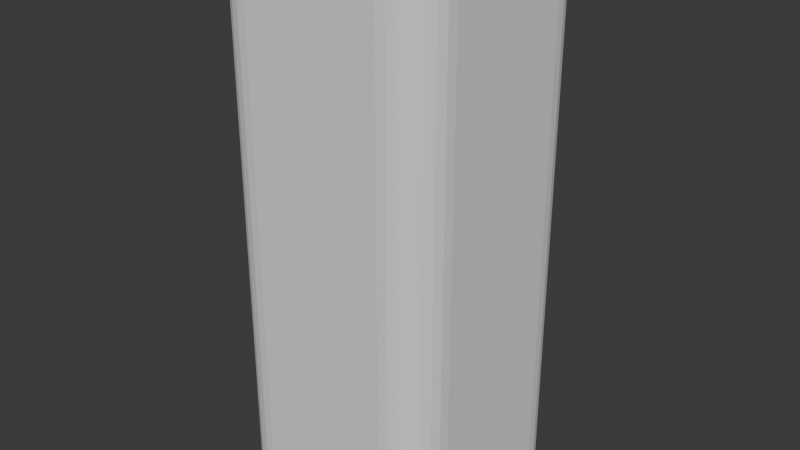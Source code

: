 # Source: pillar.blend  (saved by Blender 4.0.36; exported with 4.5.12 LTS)
import bpy
from mathutils import Matrix  # noqa: F401  (used for matrix-valued properties, if any)

bpy.ops.wm.read_factory_settings(use_empty=True)
scene = bpy.context.scene
scene.name = 'Scene'

# ---- collections
col_collection = bpy.data.collections.new('Collection'); scene.collection.children.link(col_collection)

# ---- world
world_world = bpy.data.worlds.new('World'); scene.world = world_world
world_world.use_nodes = True; world_world.node_tree.nodes.clear()
_N = world_world.node_tree.nodes; _L = world_world.node_tree.links
n0 = _N.new('ShaderNodeOutputWorld'); n0.name = 'World Output'; n0.location = (300, 300)
n1 = _N.new('ShaderNodeBackground'); n1.name = 'Background'; n1.location = (10, 300)
n1.inputs[0].default_value = (0.05088, 0.05088, 0.05088, 1.0)
_L.new(n1.outputs[0], n0.inputs[0])
n0.is_active_output = True
world_world.color = (0.05088, 0.05088, 0.05088)
world_world.use_sun_shadow = False
world_world.sun_shadow_jitter_overblur = 0.0

# ---- meshes
me_cube_001 = bpy.data.meshes.new('Cube.001')
me_cube_001.from_pydata([(-0.6139, -1.0, -1.434), (-1.0, -0.6139, -1.434), (-0.6999, -0.9903, -1.434), (-0.7814, -0.9618, -1.434), (-0.8546, -0.9158, -1.434), (-0.9158, -0.8546, -1.434), (-0.9618, -0.7814, -1.434), (-0.9903, -0.6999, -1.434), (-0.8124, -0.6034, 1.0), (-0.6034, -0.8124, 1.0), (-0.8062, -0.6578, 1.0), (-0.7916, -0.6995, 1.0), (-0.7681, -0.7369, 1.0), (-0.7369, -0.7681, 1.0), (-0.6995, -0.7916, 1.0), (-0.6578, -0.8062, 1.0), (-1.0, 0.6139, -1.434), (-0.6139, 1.0, -1.434), (-0.9903, 0.6999, -1.434), (-0.9618, 0.7814, -1.434), (-0.9158, 0.8546, -1.434), (-0.8546, 0.9158, -1.434), (-0.7814, 0.9618, -1.434), (-0.6999, 0.9903, -1.434), (-0.6034, 0.8124, 1.0), (-0.8124, 0.6034, 1.0), (-0.6578, 0.8062, 1.0), (-0.6995, 0.7916, 1.0), (-0.7369, 0.7681, 1.0), (-0.7681, 0.7369, 1.0), (-0.7916, 0.6995, 1.0), (-0.8062, 0.6578, 1.0), (1.0, -0.6139, -1.434), (0.6139, -1.0, -1.434), (0.9903, -0.6999, -1.434), (0.9618, -0.7814, -1.434), (0.9158, -0.8546, -1.434), (0.8546, -0.9158, -1.434), (0.7814, -0.9618, -1.434), (0.6999, -0.9903, -1.434), (0.6034, -0.8124, 1.0), (0.8124, -0.6034, 1.0), (0.6578, -0.8062, 1.0), (0.6995, -0.7916, 1.0), (0.7369, -0.7681, 1.0), (0.7681, -0.7369, 1.0), (0.7916, -0.6995, 1.0), (0.8062, -0.6578, 1.0), (0.6139, 1.0, -1.434), (1.0, 0.6139, -1.434), (0.6999, 0.9903, -1.434), (0.7814, 0.9618, -1.434), (0.8546, 0.9158, -1.434), (0.9158, 0.8546, -1.434), (0.9618, 0.7814, -1.434), (0.9903, 0.6999, -1.434), (0.8124, 0.6034, 1.0), (0.6034, 0.8124, 1.0), (0.8062, 0.6578, 1.0), (0.7916, 0.6995, 1.0), (0.7681, 0.7369, 1.0), (0.7369, 0.7681, 1.0), (0.6995, 0.7916, 1.0), (0.6578, 0.8062, 1.0), (-0.6139, -1.0, 1.0), (-0.6999, -0.9903, 1.0), (-0.7814, -0.9618, 1.0), (-0.8546, -0.9158, 1.0), (-0.9158, -0.8546, 1.0), (-0.9618, -0.7814, 1.0), (-0.9903, -0.6999, 1.0), (-1.0, -0.6139, 1.0), (-0.6999, 0.9903, 1.0), (-0.6139, 1.0, 1.0), (-0.7814, 0.9618, 1.0), (-0.8546, 0.9158, 1.0), (-0.9158, 0.8546, 1.0), (-0.9618, 0.7814, 1.0), (-0.9903, 0.6999, 1.0), (-1.0, 0.6139, 1.0), (0.9903, 0.6999, 1.0), (1.0, 0.6139, 1.0), (0.9618, 0.7814, 1.0), (0.9158, 0.8546, 1.0), (0.8546, 0.9158, 1.0), (0.7814, 0.9618, 1.0), (0.6999, 0.9903, 1.0), (0.6139, 1.0, 1.0), (0.6999, -0.9903, 1.0), (0.6139, -1.0, 1.0), (0.7814, -0.9618, 1.0), (0.8546, -0.9158, 1.0), (0.9158, -0.8546, 1.0), (0.9618, -0.7814, 1.0), (0.9903, -0.6999, 1.0), (1.0, -0.6139, 1.0)], [], [(33, 89, 64, 0), (49, 81, 95, 32), (1, 71, 79, 16), (17, 73, 87, 48), (0, 64, 65, 2), (2, 65, 66, 3), (3, 66, 67, 4), (4, 67, 68, 5), (5, 68, 69, 6), (6, 69, 70, 7), (7, 70, 71, 1), (73, 17, 23, 72), (72, 23, 22, 74), (74, 22, 21, 75), (75, 21, 20, 76), (76, 20, 19, 77), (77, 19, 18, 78), (78, 18, 16, 79), (81, 49, 55, 80), (80, 55, 54, 82), (82, 54, 53, 83), (83, 53, 52, 84), (84, 52, 51, 85), (85, 51, 50, 86), (86, 50, 48, 87), (89, 33, 39, 88), (88, 39, 38, 90), (90, 38, 37, 91), (91, 37, 36, 92), (92, 36, 35, 93), (93, 35, 34, 94), (94, 34, 32, 95), (16, 18, 19, 20, 21, 22, 23, 17, 48, 50, 51, 52, 53, 54, 55, 49, 32, 34, 35, 36, 37, 38, 39, 33, 0, 2, 3, 4, 5, 6, 7, 1), (9, 15, 65, 64), (15, 14, 66, 65), (14, 13, 67, 66), (13, 12, 68, 67), (12, 11, 69, 68), (11, 10, 70, 69), (10, 8, 71, 70), (26, 24, 73, 72), (27, 26, 72, 74), (28, 27, 74, 75), (29, 28, 75, 76), (30, 29, 76, 77), (31, 30, 77, 78), (25, 31, 78, 79), (58, 56, 81, 80), (59, 58, 80, 82), (60, 59, 82, 83), (61, 60, 83, 84), (62, 61, 84, 85), (63, 62, 85, 86), (57, 63, 86, 87), (42, 40, 89, 88), (43, 42, 88, 90), (44, 43, 90, 91), (45, 44, 91, 92), (46, 45, 92, 93), (47, 46, 93, 94), (41, 47, 94, 95), (8, 25, 79, 71), (40, 9, 64, 89), (56, 41, 95, 81), (24, 57, 87, 73)])
_uv = me_cube_001.uv_layers.new(name='UVMap')
_uv.uv.foreach_set('vector', [0.375, 0.7983, 0.625, 0.7983, 0.625, 0.9517, 0.375, 0.9517, 0.375, 0.5483, 0.625, 0.5483, 0.625, 0.7017, 0.375, 0.7017, 0.375, 0.04826, 0.625, 0.04826, 0.625, 0.2017, 0.375, 0.2017, 0.375, 0.2983, 0.625, 0.2983, 0.625, 0.4517, 0.375, 0.4517, 0.375, 0.9517, 0.625, 0.9517, 0.625, 0.9625, 0.375, 0.9625, 0.375, 0.9625, 0.625, 0.9625, 0.625, 0.9727, 0.375, 0.9727, 0.375, 0.9727, 0.625, 0.9727, 0.625, 1.0, 0.375, 1.0, 0.375, 0.0, 0.625, 0.0, 0.625, 0.01817, 0.375, 0.01817, 0.375, 0.01817, 0.625, 0.01817, 0.625, 0.02732, 0.375, 0.02732, 0.375, 0.02732, 0.625, 0.02732, 0.625, 0.03752, 0.375, 0.03752, 0.375, 0.03752, 0.625, 0.03752, 0.625, 0.04826, 0.375, 0.04826, 0.625, 0.2983, 0.375, 0.2983, 0.375, 0.2875, 0.625, 0.2875, 0.625, 0.2875, 0.375, 0.2875, 0.375, 0.2773, 0.625, 0.2773, 0.625, 0.2773, 0.375, 0.2773, 0.375, 0.2682, 0.625, 0.2682, 0.625, 0.2682, 0.375, 0.2682, 0.375, 0.2318, 0.625, 0.2318, 0.625, 0.2318, 0.375, 0.2318, 0.375, 0.2227, 0.625, 0.2227, 0.625, 0.2227, 0.375, 0.2227, 0.375, 0.2125, 0.625, 0.2125, 0.625, 0.2125, 0.375, 0.2125, 0.375, 0.2017, 0.625, 0.2017, 0.625, 0.5483, 0.375, 0.5483, 0.375, 0.5375, 0.625, 0.5375, 0.625, 0.5375, 0.375, 0.5375, 0.375, 0.5273, 0.625, 0.5273, 0.625, 0.5273, 0.375, 0.5273, 0.375, 0.5182, 0.625, 0.5182, 0.625, 0.5182, 0.375, 0.5182, 0.375, 0.4818, 0.625, 0.4818, 0.625, 0.4818, 0.375, 0.4818, 0.375, 0.4727, 0.625, 0.4727, 0.625, 0.4727, 0.375, 0.4727, 0.375, 0.4625, 0.625, 0.4625, 0.625, 0.4625, 0.375, 0.4625, 0.375, 0.4517, 0.625, 0.4517, 0.625, 0.7983, 0.375, 0.7983, 0.375, 0.7875, 0.625, 0.7875, 0.625, 0.7875, 0.375, 0.7875, 0.375, 0.7773, 0.625, 0.7773, 0.625, 0.7773, 0.375, 0.7773, 0.375, 0.7682, 0.625, 0.7682, 0.625, 0.7682, 0.375, 0.7682, 0.375, 0.7318, 0.625, 0.7318, 0.625, 0.7318, 0.375, 0.7318, 0.375, 0.7227, 0.625, 0.7227, 0.625, 0.7227, 0.375, 0.7227, 0.375, 0.7125, 0.625, 0.7125, 0.625, 0.7125, 0.375, 0.7125, 0.375, 0.7017, 0.625, 0.7017, 0.125, 0.5483, 0.1262, 0.5375, 0.1298, 0.5273, 0.1355, 0.5182, 0.1432, 0.5105, 0.1523, 0.5048, 0.1625, 0.5012, 0.1733, 0.5, 0.3267, 0.5, 0.3375, 0.5012, 0.3477, 0.5048, 0.3568, 0.5105, 0.3645, 0.5182, 0.3702, 0.5273, 0.3738, 0.5375, 0.375, 0.5483, 0.375, 0.7017, 0.3738, 0.7125, 0.3702, 0.7227, 0.3645, 0.7318, 0.3568, 0.7395, 0.3477, 0.7452, 0.3375, 0.7488, 0.3267, 0.75, 0.1733, 0.75, 0.1625, 0.7488, 0.1523, 0.7452, 0.1432, 0.7395, 0.1355, 0.7318, 0.1298, 0.7227, 0.1262, 0.7125, 0.125, 0.7017, 0.8254, 0.7265, 0.8322, 0.7258, 0.8375, 0.7488, 0.8267, 0.75, 0.8322, 0.7258, 0.8374, 0.724, 0.8477, 0.7452, 0.8375, 0.7488, 0.8374, 0.724, 0.8421, 0.721, 0.8568, 0.7395, 0.8477, 0.7452, 0.8421, 0.721, 0.846, 0.7171, 0.8645, 0.7318, 0.8568, 0.7395, 0.846, 0.7171, 0.849, 0.7124, 0.8702, 0.7227, 0.8645, 0.7318, 0.849, 0.7124, 0.8508, 0.7072, 0.8738, 0.7125, 0.8702, 0.7227, 0.8508, 0.7072, 0.8515, 0.7004, 0.875, 0.7017, 0.8738, 0.7125, 0.8322, 0.5242, 0.8254, 0.5235, 0.8267, 0.5, 0.8375, 0.5012, 0.8374, 0.526, 0.8322, 0.5242, 0.8375, 0.5012, 0.8477, 0.5048, 0.8421, 0.529, 0.8374, 0.526, 0.8477, 0.5048, 0.8568, 0.5105, 0.846, 0.5329, 0.8421, 0.529, 0.8568, 0.5105, 0.8645, 0.5182, 0.849, 0.5376, 0.846, 0.5329, 0.8645, 0.5182, 0.8702, 0.5273, 0.8508, 0.5428, 0.849, 0.5376, 0.8702, 0.5273, 0.8738, 0.5375, 0.8515, 0.5496, 0.8508, 0.5428, 0.8738, 0.5375, 0.875, 0.5483, 0.6492, 0.5428, 0.6485, 0.5496, 0.625, 0.5483, 0.6262, 0.5375, 0.651, 0.5376, 0.6492, 0.5428, 0.6262, 0.5375, 0.6298, 0.5273, 0.654, 0.5329, 0.651, 0.5376, 0.6298, 0.5273, 0.6355, 0.5182, 0.6579, 0.529, 0.654, 0.5329, 0.6355, 0.5182, 0.6432, 0.5105, 0.6626, 0.526, 0.6579, 0.529, 0.6432, 0.5105, 0.6523, 0.5048, 0.6678, 0.5242, 0.6626, 0.526, 0.6523, 0.5048, 0.6625, 0.5012, 0.6746, 0.5235, 0.6678, 0.5242, 0.6625, 0.5012, 0.6733, 0.5, 0.6678, 0.7258, 0.6746, 0.7265, 0.6733, 0.75, 0.6625, 0.7488, 0.6626, 0.724, 0.6678, 0.7258, 0.6625, 0.7488, 0.6523, 0.7452, 0.6579, 0.721, 0.6626, 0.724, 0.6523, 0.7452, 0.6432, 0.7395, 0.654, 0.7171, 0.6579, 0.721, 0.6432, 0.7395, 0.6355, 0.7318, 0.651, 0.7124, 0.654, 0.7171, 0.6355, 0.7318, 0.6298, 0.7227, 0.6492, 0.7072, 0.651, 0.7124, 0.6298, 0.7227, 0.6262, 0.7125, 0.6485, 0.7004, 0.6492, 0.7072, 0.6262, 0.7125, 0.625, 0.7017, 0.8515, 0.7004, 0.8515, 0.5496, 0.875, 0.5483, 0.875, 0.7017, 0.6746, 0.7265, 0.8254, 0.7265, 0.8267, 0.75, 0.6733, 0.75, 0.6485, 0.5496, 0.6485, 0.7004, 0.625, 0.7017, 0.625, 0.5483, 0.8254, 0.5235, 0.6746, 0.5235, 0.6733, 0.5, 0.8267, 0.5])
me_cube_001.update()

# ---- objects
ob_cube = bpy.data.objects.new('Cube', me_cube_001)

# ---- transforms, parenting, visibility, modifiers, constraints
ob_cube.location = (0.0, 0.0, 0.0)
ob_cube.scale = (1.0, 1.0, 2.0)

# ---- collection membership
col_collection.objects.link(ob_cube)

# ---- scene / render settings (as saved in the file)
scene.frame_start = 1; scene.frame_end = 250; scene.frame_set(1)
scene.render.engine = 'BLENDER_EEVEE_NEXT'
scene.cycles.sampling_pattern = 'TABULATED_SOBOL'
bpy.context.view_layer.update()

# ---- added for rendering (the .blend has no active camera and no usable light): camera, sun
cam_auto = bpy.data.cameras.new('AutoCamera')
cam_auto.lens = 50.0
cam_auto.sensor_width = 36.0
cam_auto.clip_end = 1000.0
ob_auto_camera = bpy.data.objects.new('AutoCamera', cam_auto)
scene.collection.objects.link(ob_auto_camera)
ob_auto_camera.location = (5.20828, -6.24993, 3.73311)
ob_auto_camera.rotation_euler = (1.09748, -7.21219e-08, 0.694738)
scene.camera = ob_auto_camera
light_auto_sun = bpy.data.lights.new('AutoSun', 'SUN')
light_auto_sun.energy = 3.0
light_auto_sun.angle = 0.0523599
ob_auto_sun = bpy.data.objects.new('AutoSun', light_auto_sun)
scene.collection.objects.link(ob_auto_sun)
ob_auto_sun.rotation_euler = (0.872665, 0.174533, 0.523599)
bpy.context.view_layer.update()
